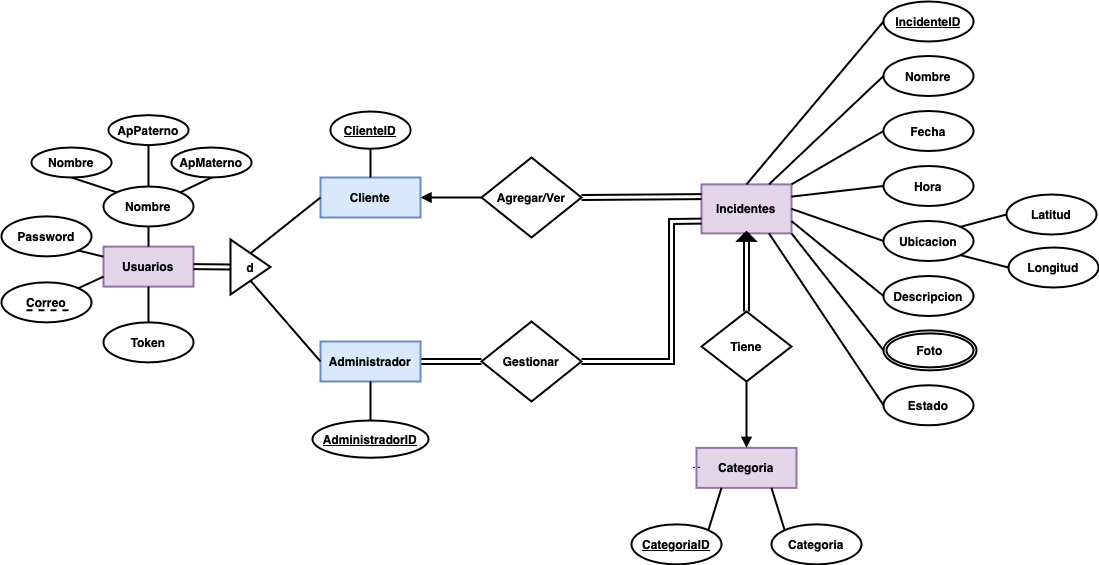

The diagram above was exported from draw.io. Its source (the exported page's mxGraphModel, read from the mxfile embedded in the PNG):
<mxGraphModel dx="2275" dy="792" grid="1" gridSize="10" guides="1" tooltips="1" connect="1" arrows="1" fold="1" page="1" pageScale="1" pageWidth="827" pageHeight="1169" math="0" shadow="0">
  <root>
    <mxCell id="0" />
    <mxCell id="1" parent="0" />
    <mxCell id="EYeeEo9tqfOp22l6I7jW-1" style="rounded=0;orthogonalLoop=1;jettySize=auto;html=1;entryX=0;entryY=0.5;entryDx=0;entryDy=0;endArrow=none;endFill=0;startArrow=block;startFill=1;strokeWidth=2;shape=link;exitX=1;exitY=0.5;exitDx=0;exitDy=0;" parent="1" source="EYeeEo9tqfOp22l6I7jW-2" target="EYeeEo9tqfOp22l6I7jW-19" edge="1">
      <mxGeometry relative="1" as="geometry">
        <mxPoint x="363.99999999999955" y="1111" as="targetPoint" />
      </mxGeometry>
    </mxCell>
    <mxCell id="EYeeEo9tqfOp22l6I7jW-2" value="&lt;b&gt;Administrador&lt;/b&gt;" style="rounded=0;whiteSpace=wrap;html=1;strokeWidth=2;fillColor=#dae8fc;strokeColor=#6c8ebf;" parent="1" vertex="1">
      <mxGeometry x="229" y="1090" width="100" height="40" as="geometry" />
    </mxCell>
    <mxCell id="EYeeEo9tqfOp22l6I7jW-3" value="&lt;b&gt;Incidentes&lt;/b&gt;" style="rounded=0;whiteSpace=wrap;html=1;strokeWidth=2;fillColor=#e1d5e7;strokeColor=#9673a6;" parent="1" vertex="1">
      <mxGeometry x="610" y="932.8700000000001" width="90" height="49" as="geometry" />
    </mxCell>
    <mxCell id="EYeeEo9tqfOp22l6I7jW-4" style="edgeStyle=none;shape=connector;rounded=0;orthogonalLoop=1;jettySize=auto;html=1;entryX=0;entryY=0.5;entryDx=0;entryDy=0;strokeColor=default;align=center;verticalAlign=middle;fontFamily=Helvetica;fontSize=11;fontColor=default;labelBackgroundColor=default;endArrow=none;endFill=0;strokeWidth=2;startArrow=block;startFill=1;exitX=1;exitY=0.5;exitDx=0;exitDy=0;" parent="1" source="EYeeEo9tqfOp22l6I7jW-5" target="epzLICp0Lz9m3S4BSs6d-5" edge="1">
      <mxGeometry relative="1" as="geometry">
        <mxPoint x="420" y="945" as="targetPoint" />
      </mxGeometry>
    </mxCell>
    <mxCell id="EYeeEo9tqfOp22l6I7jW-5" value="&lt;b&gt;Cliente&lt;/b&gt;" style="rounded=0;whiteSpace=wrap;html=1;strokeWidth=2;fillColor=#dae8fc;strokeColor=#6c8ebf;" parent="1" vertex="1">
      <mxGeometry x="229" y="926" width="100" height="40" as="geometry" />
    </mxCell>
    <mxCell id="EYeeEo9tqfOp22l6I7jW-9" value="&lt;b&gt;Categoria&lt;/b&gt;" style="rounded=0;whiteSpace=wrap;html=1;strokeWidth=2;fillColor=#e1d5e7;strokeColor=#9673a6;" parent="1" vertex="1">
      <mxGeometry x="605" y="1196.3700000000001" width="100" height="40" as="geometry" />
    </mxCell>
    <mxCell id="EYeeEo9tqfOp22l6I7jW-18" style="edgeStyle=none;shape=link;rounded=0;orthogonalLoop=1;jettySize=auto;html=1;entryX=0;entryY=0.75;entryDx=0;entryDy=0;strokeColor=default;align=center;verticalAlign=middle;fontFamily=Helvetica;fontSize=11;fontColor=default;labelBackgroundColor=default;endArrow=none;endFill=0;strokeWidth=2;exitX=1;exitY=0.5;exitDx=0;exitDy=0;" parent="1" source="EYeeEo9tqfOp22l6I7jW-19" target="EYeeEo9tqfOp22l6I7jW-3" edge="1">
      <mxGeometry relative="1" as="geometry">
        <Array as="points">
          <mxPoint x="580" y="1110" />
          <mxPoint x="580" y="970" />
        </Array>
      </mxGeometry>
    </mxCell>
    <mxCell id="EYeeEo9tqfOp22l6I7jW-19" value="Gestionar" style="rhombus;whiteSpace=wrap;html=1;strokeWidth=2;fontStyle=1" parent="1" vertex="1">
      <mxGeometry x="390" y="1070" width="100" height="80" as="geometry" />
    </mxCell>
    <mxCell id="EYeeEo9tqfOp22l6I7jW-20" style="shape=link;rounded=0;orthogonalLoop=1;jettySize=auto;html=1;entryX=0;entryY=0.25;entryDx=0;entryDy=0;strokeColor=default;align=center;verticalAlign=middle;fontFamily=Helvetica;fontSize=11;fontColor=default;labelBackgroundColor=default;endArrow=none;endFill=0;strokeWidth=2;exitX=1;exitY=0.5;exitDx=0;exitDy=0;" parent="1" source="epzLICp0Lz9m3S4BSs6d-5" target="EYeeEo9tqfOp22l6I7jW-3" edge="1">
      <mxGeometry relative="1" as="geometry">
        <mxPoint x="495" y="945" as="sourcePoint" />
      </mxGeometry>
    </mxCell>
    <mxCell id="EYeeEo9tqfOp22l6I7jW-22" value="&lt;b&gt;Fecha&lt;/b&gt;" style="ellipse;whiteSpace=wrap;html=1;strokeWidth=2;" parent="1" vertex="1">
      <mxGeometry x="792" y="859.5" width="90" height="40" as="geometry" />
    </mxCell>
    <mxCell id="EYeeEo9tqfOp22l6I7jW-23" value="&lt;b&gt;Hora&lt;/b&gt;" style="ellipse;whiteSpace=wrap;html=1;strokeWidth=2;" parent="1" vertex="1">
      <mxGeometry x="792" y="914.5" width="90" height="40" as="geometry" />
    </mxCell>
    <mxCell id="EYeeEo9tqfOp22l6I7jW-24" value="&lt;b&gt;Ubicacion&lt;/b&gt;" style="ellipse;whiteSpace=wrap;html=1;strokeWidth=2;" parent="1" vertex="1">
      <mxGeometry x="792" y="969.5000000000002" width="90" height="40" as="geometry" />
    </mxCell>
    <mxCell id="EYeeEo9tqfOp22l6I7jW-25" value="&lt;b&gt;Descripcion&lt;/b&gt;" style="ellipse;whiteSpace=wrap;html=1;strokeWidth=2;" parent="1" vertex="1">
      <mxGeometry x="792" y="1024.5000000000002" width="90" height="40" as="geometry" />
    </mxCell>
    <mxCell id="EYeeEo9tqfOp22l6I7jW-27" value="" style="endArrow=none;html=1;rounded=0;exitX=0;exitY=0.5;exitDx=0;exitDy=0;entryX=0.75;entryY=0;entryDx=0;entryDy=0;strokeWidth=2;" parent="1" source="EYeeEo9tqfOp22l6I7jW-30" target="EYeeEo9tqfOp22l6I7jW-3" edge="1">
      <mxGeometry width="50" height="50" relative="1" as="geometry">
        <mxPoint x="440" y="984.8700000000001" as="sourcePoint" />
        <mxPoint x="490" y="934.8700000000001" as="targetPoint" />
      </mxGeometry>
    </mxCell>
    <mxCell id="EYeeEo9tqfOp22l6I7jW-28" value="" style="endArrow=none;html=1;rounded=0;exitX=0;exitY=0.5;exitDx=0;exitDy=0;strokeWidth=2;entryX=1;entryY=0.25;entryDx=0;entryDy=0;" parent="1" source="EYeeEo9tqfOp22l6I7jW-23" target="EYeeEo9tqfOp22l6I7jW-3" edge="1">
      <mxGeometry width="50" height="50" relative="1" as="geometry">
        <mxPoint x="800" y="824.8700000000001" as="sourcePoint" />
        <mxPoint x="670" y="944.8700000000001" as="targetPoint" />
      </mxGeometry>
    </mxCell>
    <mxCell id="EYeeEo9tqfOp22l6I7jW-29" value="" style="endArrow=none;html=1;rounded=0;exitX=0;exitY=0.5;exitDx=0;exitDy=0;strokeWidth=2;entryX=1;entryY=0.5;entryDx=0;entryDy=0;" parent="1" source="EYeeEo9tqfOp22l6I7jW-24" target="EYeeEo9tqfOp22l6I7jW-3" edge="1">
      <mxGeometry width="50" height="50" relative="1" as="geometry">
        <mxPoint x="800" y="884.8700000000001" as="sourcePoint" />
        <mxPoint x="688" y="949.8700000000001" as="targetPoint" />
      </mxGeometry>
    </mxCell>
    <mxCell id="EYeeEo9tqfOp22l6I7jW-30" value="&lt;b&gt;Nombre&lt;/b&gt;" style="ellipse;whiteSpace=wrap;html=1;strokeWidth=2;" parent="1" vertex="1">
      <mxGeometry x="792" y="804.5" width="90" height="40" as="geometry" />
    </mxCell>
    <mxCell id="EYeeEo9tqfOp22l6I7jW-31" value="" style="endArrow=none;html=1;rounded=0;exitX=0;exitY=0.5;exitDx=0;exitDy=0;strokeWidth=2;entryX=1;entryY=0;entryDx=0;entryDy=0;" parent="1" source="EYeeEo9tqfOp22l6I7jW-22" target="EYeeEo9tqfOp22l6I7jW-3" edge="1">
      <mxGeometry width="50" height="50" relative="1" as="geometry">
        <mxPoint x="785.0000000000003" y="819.8700000000001" as="sourcePoint" />
        <mxPoint x="665" y="939.8700000000001" as="targetPoint" />
      </mxGeometry>
    </mxCell>
    <mxCell id="EYeeEo9tqfOp22l6I7jW-32" value="" style="endArrow=none;html=1;rounded=0;exitX=0;exitY=0.5;exitDx=0;exitDy=0;strokeWidth=2;entryX=1;entryY=0.75;entryDx=0;entryDy=0;" parent="1" source="EYeeEo9tqfOp22l6I7jW-25" target="EYeeEo9tqfOp22l6I7jW-3" edge="1">
      <mxGeometry width="50" height="50" relative="1" as="geometry">
        <mxPoint x="810" y="894.8700000000001" as="sourcePoint" />
        <mxPoint x="698" y="959.8700000000001" as="targetPoint" />
      </mxGeometry>
    </mxCell>
    <mxCell id="EYeeEo9tqfOp22l6I7jW-33" value="" style="endArrow=none;html=1;rounded=0;exitX=0;exitY=0.5;exitDx=0;exitDy=0;strokeWidth=2;entryX=1;entryY=1;entryDx=0;entryDy=0;" parent="1" source="TI93tzozJsyL8gKTx_uQ-4" target="EYeeEo9tqfOp22l6I7jW-3" edge="1">
      <mxGeometry width="50" height="50" relative="1" as="geometry">
        <mxPoint x="792" y="1098.5000000000002" as="sourcePoint" />
        <mxPoint x="708" y="969.8700000000001" as="targetPoint" />
      </mxGeometry>
    </mxCell>
    <mxCell id="EYeeEo9tqfOp22l6I7jW-34" value="&lt;b&gt;Estado&lt;/b&gt;" style="ellipse;whiteSpace=wrap;html=1;strokeWidth=2;" parent="1" vertex="1">
      <mxGeometry x="792" y="1133.7500000000002" width="90" height="40" as="geometry" />
    </mxCell>
    <mxCell id="EYeeEo9tqfOp22l6I7jW-36" value="" style="endArrow=none;html=1;rounded=0;exitX=0;exitY=0.5;exitDx=0;exitDy=0;strokeWidth=2;entryX=0.75;entryY=1;entryDx=0;entryDy=0;" parent="1" source="EYeeEo9tqfOp22l6I7jW-34" target="EYeeEo9tqfOp22l6I7jW-3" edge="1">
      <mxGeometry width="50" height="50" relative="1" as="geometry">
        <mxPoint x="801" y="1054.8700000000001" as="sourcePoint" />
        <mxPoint x="710" y="979.8700000000001" as="targetPoint" />
      </mxGeometry>
    </mxCell>
    <mxCell id="EYeeEo9tqfOp22l6I7jW-43" value="&lt;b&gt;&lt;u&gt;CategoriaID&lt;/u&gt;&lt;/b&gt;" style="ellipse;whiteSpace=wrap;html=1;strokeWidth=2;" parent="1" vertex="1">
      <mxGeometry x="540" y="1272.8700000000001" width="90" height="40" as="geometry" />
    </mxCell>
    <mxCell id="EYeeEo9tqfOp22l6I7jW-44" value="&lt;b&gt;Categoria&lt;/b&gt;" style="ellipse;whiteSpace=wrap;html=1;strokeWidth=2;" parent="1" vertex="1">
      <mxGeometry x="680" y="1272.8700000000001" width="90" height="40" as="geometry" />
    </mxCell>
    <mxCell id="EYeeEo9tqfOp22l6I7jW-45" value="" style="endArrow=none;html=1;rounded=0;strokeWidth=2;exitX=0;exitY=0;exitDx=0;exitDy=0;entryX=0.75;entryY=1;entryDx=0;entryDy=0;" parent="1" source="EYeeEo9tqfOp22l6I7jW-44" target="EYeeEo9tqfOp22l6I7jW-9" edge="1">
      <mxGeometry width="50" height="50" relative="1" as="geometry">
        <mxPoint x="710" y="1286.3700000000001" as="sourcePoint" />
        <mxPoint x="601" y="1216.3700000000001" as="targetPoint" />
      </mxGeometry>
    </mxCell>
    <mxCell id="EYeeEo9tqfOp22l6I7jW-46" value="" style="endArrow=none;html=1;rounded=0;strokeWidth=2;exitX=1;exitY=0;exitDx=0;exitDy=0;entryX=0.25;entryY=1;entryDx=0;entryDy=0;" parent="1" source="EYeeEo9tqfOp22l6I7jW-43" target="EYeeEo9tqfOp22l6I7jW-9" edge="1">
      <mxGeometry width="50" height="50" relative="1" as="geometry">
        <mxPoint x="595" y="1276.3700000000001" as="sourcePoint" />
        <mxPoint x="665" y="1226.3700000000001" as="targetPoint" />
        <Array as="points" />
      </mxGeometry>
    </mxCell>
    <mxCell id="EYeeEo9tqfOp22l6I7jW-47" value="Tiene" style="rhombus;whiteSpace=wrap;html=1;strokeWidth=2;fontStyle=1" parent="1" vertex="1">
      <mxGeometry x="610" y="1060" width="90" height="70" as="geometry" />
    </mxCell>
    <mxCell id="EYeeEo9tqfOp22l6I7jW-48" value="" style="endArrow=none;html=1;rounded=0;strokeWidth=2;entryX=0.5;entryY=1;entryDx=0;entryDy=0;exitX=0.5;exitY=0;exitDx=0;exitDy=0;endFill=1;startFill=1;startArrow=block;" parent="1" source="EYeeEo9tqfOp22l6I7jW-9" target="EYeeEo9tqfOp22l6I7jW-47" edge="1">
      <mxGeometry width="50" height="50" relative="1" as="geometry">
        <mxPoint x="715" y="1286.3700000000001" as="sourcePoint" />
        <mxPoint x="685" y="1246.3700000000001" as="targetPoint" />
      </mxGeometry>
    </mxCell>
    <mxCell id="EYeeEo9tqfOp22l6I7jW-49" value="" style="endArrow=block;html=1;rounded=0;strokeWidth=2;entryX=0.5;entryY=1;entryDx=0;entryDy=0;exitX=0.5;exitY=0;exitDx=0;exitDy=0;endFill=1;shape=link;" parent="1" source="EYeeEo9tqfOp22l6I7jW-47" target="EYeeEo9tqfOp22l6I7jW-3" edge="1">
      <mxGeometry width="50" height="50" relative="1" as="geometry">
        <mxPoint x="655" y="1030.8700000000001" as="sourcePoint" />
        <mxPoint x="655" y="979.8700000000001" as="targetPoint" />
      </mxGeometry>
    </mxCell>
    <mxCell id="EYeeEo9tqfOp22l6I7jW-50" value="" style="triangle;whiteSpace=wrap;html=1;rotation=-90;fillColor=#000000;" parent="1" vertex="1">
      <mxGeometry x="650" y="974.8700000000001" width="10" height="20" as="geometry" />
    </mxCell>
    <mxCell id="EYeeEo9tqfOp22l6I7jW-52" value="&lt;b&gt;Usuarios&lt;/b&gt;" style="rounded=0;whiteSpace=wrap;html=1;strokeWidth=2;fillColor=#e1d5e7;strokeColor=#9673a6;" parent="1" vertex="1">
      <mxGeometry x="12" y="995.12" width="90" height="40" as="geometry" />
    </mxCell>
    <mxCell id="EYeeEo9tqfOp22l6I7jW-53" value="&lt;b&gt;Correo&lt;/b&gt;" style="ellipse;whiteSpace=wrap;html=1;strokeWidth=2;" parent="1" vertex="1">
      <mxGeometry x="-90" y="1030.87" width="90" height="40" as="geometry" />
    </mxCell>
    <mxCell id="EYeeEo9tqfOp22l6I7jW-54" value="&lt;b&gt;Password&lt;/b&gt;" style="ellipse;whiteSpace=wrap;html=1;strokeWidth=2;" parent="1" vertex="1">
      <mxGeometry x="-90" y="964.87" width="90" height="40" as="geometry" />
    </mxCell>
    <mxCell id="EYeeEo9tqfOp22l6I7jW-58" value="" style="endArrow=none;dashed=1;html=1;rounded=0;strokeWidth=2;" parent="1" edge="1">
      <mxGeometry width="50" height="50" relative="1" as="geometry">
        <mxPoint x="-65" y="1058.75" as="sourcePoint" />
        <mxPoint x="-23" y="1058.75" as="targetPoint" />
      </mxGeometry>
    </mxCell>
    <mxCell id="EYeeEo9tqfOp22l6I7jW-60" style="rounded=0;orthogonalLoop=1;jettySize=auto;html=1;entryX=0;entryY=0.25;entryDx=0;entryDy=0;endArrow=none;endFill=0;exitX=1;exitY=1;exitDx=0;exitDy=0;strokeWidth=2;" parent="1" source="EYeeEo9tqfOp22l6I7jW-54" target="EYeeEo9tqfOp22l6I7jW-52" edge="1">
      <mxGeometry relative="1" as="geometry">
        <mxPoint x="330" y="1159.12" as="sourcePoint" />
        <mxPoint x="392" y="1151.12" as="targetPoint" />
      </mxGeometry>
    </mxCell>
    <mxCell id="EYeeEo9tqfOp22l6I7jW-61" style="rounded=0;orthogonalLoop=1;jettySize=auto;html=1;entryX=0;entryY=0.75;entryDx=0;entryDy=0;endArrow=none;endFill=0;exitX=1;exitY=0;exitDx=0;exitDy=0;strokeWidth=2;" parent="1" source="EYeeEo9tqfOp22l6I7jW-53" target="EYeeEo9tqfOp22l6I7jW-52" edge="1">
      <mxGeometry relative="1" as="geometry">
        <mxPoint x="22" y="955.12" as="sourcePoint" />
        <mxPoint x="67" y="1005.12" as="targetPoint" />
      </mxGeometry>
    </mxCell>
    <mxCell id="EYeeEo9tqfOp22l6I7jW-62" value="&lt;b&gt;d&lt;/b&gt;" style="triangle;whiteSpace=wrap;html=1;rotation=0;strokeWidth=2;align=center;" parent="1" vertex="1">
      <mxGeometry x="139" y="988" width="40" height="55" as="geometry" />
    </mxCell>
    <mxCell id="EYeeEo9tqfOp22l6I7jW-65" value="&lt;b&gt;&lt;u&gt;AdministradorID&lt;/u&gt;&lt;/b&gt;" style="ellipse;whiteSpace=wrap;html=1;strokeWidth=2;" parent="1" vertex="1">
      <mxGeometry x="221" y="1169" width="116" height="37.25" as="geometry" />
    </mxCell>
    <mxCell id="EYeeEo9tqfOp22l6I7jW-66" value="&lt;b&gt;&lt;u&gt;ClienteID&lt;/u&gt;&lt;/b&gt;" style="ellipse;whiteSpace=wrap;html=1;strokeWidth=2;" parent="1" vertex="1">
      <mxGeometry x="239" y="860" width="80" height="37.25" as="geometry" />
    </mxCell>
    <mxCell id="EYeeEo9tqfOp22l6I7jW-67" style="rounded=0;orthogonalLoop=1;jettySize=auto;html=1;entryX=0.5;entryY=0;entryDx=0;entryDy=0;endArrow=none;endFill=0;exitX=0.5;exitY=1;exitDx=0;exitDy=0;strokeWidth=2;" parent="1" source="EYeeEo9tqfOp22l6I7jW-66" target="EYeeEo9tqfOp22l6I7jW-5" edge="1">
      <mxGeometry relative="1" as="geometry">
        <mxPoint x="-56" y="900" as="sourcePoint" />
        <mxPoint x="-56" y="950" as="targetPoint" />
      </mxGeometry>
    </mxCell>
    <mxCell id="EYeeEo9tqfOp22l6I7jW-68" style="rounded=0;orthogonalLoop=1;jettySize=auto;html=1;entryX=0.5;entryY=0;entryDx=0;entryDy=0;endArrow=none;endFill=0;exitX=0.5;exitY=1;exitDx=0;exitDy=0;strokeWidth=2;" parent="1" source="EYeeEo9tqfOp22l6I7jW-2" target="EYeeEo9tqfOp22l6I7jW-65" edge="1">
      <mxGeometry relative="1" as="geometry">
        <mxPoint x="283" y="933" as="sourcePoint" />
        <mxPoint x="283" y="959" as="targetPoint" />
      </mxGeometry>
    </mxCell>
    <mxCell id="EYeeEo9tqfOp22l6I7jW-69" style="rounded=0;orthogonalLoop=1;jettySize=auto;html=1;entryX=1;entryY=0.5;entryDx=0;entryDy=0;endArrow=none;endFill=0;exitX=0;exitY=0.5;exitDx=0;exitDy=0;strokeWidth=2;shape=link;" parent="1" source="EYeeEo9tqfOp22l6I7jW-62" target="EYeeEo9tqfOp22l6I7jW-52" edge="1">
      <mxGeometry relative="1" as="geometry">
        <mxPoint x="17" y="900" as="sourcePoint" />
        <mxPoint x="17" y="950" as="targetPoint" />
      </mxGeometry>
    </mxCell>
    <mxCell id="EYeeEo9tqfOp22l6I7jW-70" style="rounded=0;orthogonalLoop=1;jettySize=auto;html=1;entryX=0.5;entryY=0;entryDx=0;entryDy=0;endArrow=none;endFill=0;exitX=0;exitY=0.5;exitDx=0;exitDy=0;strokeWidth=2;" parent="1" source="EYeeEo9tqfOp22l6I7jW-5" target="EYeeEo9tqfOp22l6I7jW-62" edge="1">
      <mxGeometry relative="1" as="geometry">
        <mxPoint x="284" y="909" as="sourcePoint" />
        <mxPoint x="284" y="935" as="targetPoint" />
      </mxGeometry>
    </mxCell>
    <mxCell id="EYeeEo9tqfOp22l6I7jW-75" style="edgeStyle=none;shape=link;rounded=0;orthogonalLoop=1;jettySize=auto;html=1;entryX=0;entryY=0.5;entryDx=0;entryDy=0;strokeColor=default;align=center;verticalAlign=middle;fontFamily=Helvetica;fontSize=11;fontColor=default;labelBackgroundColor=default;endArrow=none;endFill=0;strokeWidth=2;exitX=1;exitY=0.5;exitDx=0;exitDy=0;" parent="1" target="EYeeEo9tqfOp22l6I7jW-9" edge="1">
      <mxGeometry relative="1" as="geometry">
        <mxPoint x="605" y="1215.3700000000001" as="sourcePoint" />
        <mxPoint x="620" y="1011.3700000000001" as="targetPoint" />
      </mxGeometry>
    </mxCell>
    <mxCell id="E4OK1gESRs0Z6tMOKwre-1" value="&lt;b&gt;Nombre&lt;/b&gt;" style="ellipse;whiteSpace=wrap;html=1;strokeWidth=2;" parent="1" vertex="1">
      <mxGeometry x="12" y="935" width="90" height="40" as="geometry" />
    </mxCell>
    <mxCell id="E4OK1gESRs0Z6tMOKwre-2" style="rounded=0;orthogonalLoop=1;jettySize=auto;html=1;entryX=0.5;entryY=0;entryDx=0;entryDy=0;endArrow=none;endFill=0;exitX=0.5;exitY=1;exitDx=0;exitDy=0;strokeWidth=2;" parent="1" source="E4OK1gESRs0Z6tMOKwre-1" target="EYeeEo9tqfOp22l6I7jW-52" edge="1">
      <mxGeometry relative="1" as="geometry">
        <mxPoint x="-40.18000000000001" y="1025.12" as="sourcePoint" />
        <mxPoint x="-5.820000000000334" y="1085.6399999999999" as="targetPoint" />
      </mxGeometry>
    </mxCell>
    <mxCell id="E4OK1gESRs0Z6tMOKwre-3" value="&lt;b&gt;Nombre&lt;/b&gt;" style="ellipse;whiteSpace=wrap;html=1;strokeWidth=2;" parent="1" vertex="1">
      <mxGeometry x="-60" y="896" width="80" height="30" as="geometry" />
    </mxCell>
    <mxCell id="E4OK1gESRs0Z6tMOKwre-4" value="&lt;b&gt;ApMaterno&lt;/b&gt;" style="ellipse;whiteSpace=wrap;html=1;strokeWidth=2;" parent="1" vertex="1">
      <mxGeometry x="80" y="896" width="80" height="30" as="geometry" />
    </mxCell>
    <mxCell id="E4OK1gESRs0Z6tMOKwre-5" value="&lt;b&gt;ApPaterno&lt;/b&gt;" style="ellipse;whiteSpace=wrap;html=1;strokeWidth=2;" parent="1" vertex="1">
      <mxGeometry x="17" y="863.6299999999999" width="80" height="30" as="geometry" />
    </mxCell>
    <mxCell id="E4OK1gESRs0Z6tMOKwre-6" style="rounded=0;orthogonalLoop=1;jettySize=auto;html=1;entryX=0;entryY=0;entryDx=0;entryDy=0;endArrow=none;endFill=0;exitX=0.5;exitY=1;exitDx=0;exitDy=0;strokeWidth=2;" parent="1" source="E4OK1gESRs0Z6tMOKwre-3" target="E4OK1gESRs0Z6tMOKwre-1" edge="1">
      <mxGeometry relative="1" as="geometry">
        <mxPoint x="-11" y="1025.12" as="sourcePoint" />
        <mxPoint x="22" y="1025.12" as="targetPoint" />
      </mxGeometry>
    </mxCell>
    <mxCell id="E4OK1gESRs0Z6tMOKwre-7" style="rounded=0;orthogonalLoop=1;jettySize=auto;html=1;entryX=1;entryY=0;entryDx=0;entryDy=0;endArrow=none;endFill=0;exitX=0.5;exitY=1;exitDx=0;exitDy=0;strokeWidth=2;" parent="1" source="E4OK1gESRs0Z6tMOKwre-4" target="E4OK1gESRs0Z6tMOKwre-1" edge="1">
      <mxGeometry relative="1" as="geometry">
        <mxPoint x="-131" y="990.12" as="sourcePoint" />
        <mxPoint x="-88" y="1011.12" as="targetPoint" />
      </mxGeometry>
    </mxCell>
    <mxCell id="E4OK1gESRs0Z6tMOKwre-8" style="rounded=0;orthogonalLoop=1;jettySize=auto;html=1;entryX=0.5;entryY=0;entryDx=0;entryDy=0;endArrow=none;endFill=0;exitX=0.5;exitY=1;exitDx=0;exitDy=0;strokeWidth=2;" parent="1" source="E4OK1gESRs0Z6tMOKwre-5" target="E4OK1gESRs0Z6tMOKwre-1" edge="1">
      <mxGeometry relative="1" as="geometry">
        <mxPoint x="-121" y="1000.12" as="sourcePoint" />
        <mxPoint x="-78" y="1021.12" as="targetPoint" />
      </mxGeometry>
    </mxCell>
    <mxCell id="E4OK1gESRs0Z6tMOKwre-9" value="&lt;b&gt;Latitud&lt;/b&gt;" style="ellipse;whiteSpace=wrap;html=1;strokeWidth=2;" parent="1" vertex="1">
      <mxGeometry x="915" y="943" width="90" height="40" as="geometry" />
    </mxCell>
    <mxCell id="E4OK1gESRs0Z6tMOKwre-10" value="&lt;b&gt;Longitud&lt;/b&gt;" style="ellipse;whiteSpace=wrap;html=1;strokeWidth=2;" parent="1" vertex="1">
      <mxGeometry x="917" y="996.0000000000002" width="90" height="40" as="geometry" />
    </mxCell>
    <mxCell id="E4OK1gESRs0Z6tMOKwre-11" value="" style="endArrow=none;html=1;rounded=0;exitX=0;exitY=0.5;exitDx=0;exitDy=0;strokeWidth=2;entryX=1;entryY=0;entryDx=0;entryDy=0;" parent="1" source="E4OK1gESRs0Z6tMOKwre-9" target="EYeeEo9tqfOp22l6I7jW-24" edge="1">
      <mxGeometry width="50" height="50" relative="1" as="geometry">
        <mxPoint x="802" y="1008.0000000000002" as="sourcePoint" />
        <mxPoint x="712" y="1028.0000000000002" as="targetPoint" />
      </mxGeometry>
    </mxCell>
    <mxCell id="E4OK1gESRs0Z6tMOKwre-12" value="" style="endArrow=none;html=1;rounded=0;exitX=0;exitY=0.5;exitDx=0;exitDy=0;strokeWidth=2;entryX=1;entryY=1;entryDx=0;entryDy=0;" parent="1" source="E4OK1gESRs0Z6tMOKwre-10" target="EYeeEo9tqfOp22l6I7jW-24" edge="1">
      <mxGeometry width="50" height="50" relative="1" as="geometry">
        <mxPoint x="812" y="1018.0000000000002" as="sourcePoint" />
        <mxPoint x="722" y="1038.0000000000002" as="targetPoint" />
      </mxGeometry>
    </mxCell>
    <mxCell id="qEO9r_r178GJdTMXaN0q-1" value="&lt;b style=&quot;font-size: 12.000001px;&quot;&gt;&lt;u&gt;IncidenteID&lt;/u&gt;&lt;/b&gt;" style="ellipse;whiteSpace=wrap;html=1;strokeWidth=2;" parent="1" vertex="1">
      <mxGeometry x="792" y="750" width="90" height="40" as="geometry" />
    </mxCell>
    <mxCell id="qEO9r_r178GJdTMXaN0q-2" value="" style="endArrow=none;html=1;rounded=0;exitX=0;exitY=0.5;exitDx=0;exitDy=0;entryX=0.5;entryY=0;entryDx=0;entryDy=0;strokeWidth=2;" parent="1" source="qEO9r_r178GJdTMXaN0q-1" target="EYeeEo9tqfOp22l6I7jW-3" edge="1">
      <mxGeometry width="50" height="50" relative="1" as="geometry">
        <mxPoint x="800" y="764.8700000000001" as="sourcePoint" />
        <mxPoint x="665" y="949.8700000000001" as="targetPoint" />
      </mxGeometry>
    </mxCell>
    <mxCell id="TI93tzozJsyL8gKTx_uQ-3" style="rounded=0;orthogonalLoop=1;jettySize=auto;html=1;entryX=0.5;entryY=1;entryDx=0;entryDy=0;endArrow=none;endFill=0;exitX=0;exitY=0.5;exitDx=0;exitDy=0;strokeWidth=2;" parent="1" source="EYeeEo9tqfOp22l6I7jW-2" target="EYeeEo9tqfOp22l6I7jW-62" edge="1">
      <mxGeometry relative="1" as="geometry">
        <mxPoint x="239" y="956" as="sourcePoint" />
        <mxPoint x="169" y="1012" as="targetPoint" />
      </mxGeometry>
    </mxCell>
    <mxCell id="TI93tzozJsyL8gKTx_uQ-4" value="&lt;b&gt;Foto&lt;/b&gt;" style="ellipse;shape=doubleEllipse;margin=3;whiteSpace=wrap;html=1;align=center;strokeWidth=2;" parent="1" vertex="1">
      <mxGeometry x="792" y="1078.8700000000001" width="93" height="40" as="geometry" />
    </mxCell>
    <mxCell id="epzLICp0Lz9m3S4BSs6d-1" value="&lt;b&gt;Token&lt;/b&gt;" style="ellipse;whiteSpace=wrap;html=1;strokeWidth=2;" parent="1" vertex="1">
      <mxGeometry x="12" y="1070.87" width="90" height="40" as="geometry" />
    </mxCell>
    <mxCell id="epzLICp0Lz9m3S4BSs6d-4" style="rounded=0;orthogonalLoop=1;jettySize=auto;html=1;entryX=0.5;entryY=1;entryDx=0;entryDy=0;endArrow=none;endFill=0;exitX=0.5;exitY=0;exitDx=0;exitDy=0;strokeWidth=2;" parent="1" source="epzLICp0Lz9m3S4BSs6d-1" target="EYeeEo9tqfOp22l6I7jW-52" edge="1">
      <mxGeometry relative="1" as="geometry">
        <mxPoint x="67" y="985" as="sourcePoint" />
        <mxPoint x="67" y="1005" as="targetPoint" />
      </mxGeometry>
    </mxCell>
    <mxCell id="epzLICp0Lz9m3S4BSs6d-5" value="&lt;span style=&quot;font-size: 12.000001px;&quot;&gt;Agregar/Ver&lt;/span&gt;" style="rhombus;whiteSpace=wrap;html=1;strokeWidth=2;fontStyle=1" parent="1" vertex="1">
      <mxGeometry x="390" y="906" width="100" height="80" as="geometry" />
    </mxCell>
  </root>
</mxGraphModel>